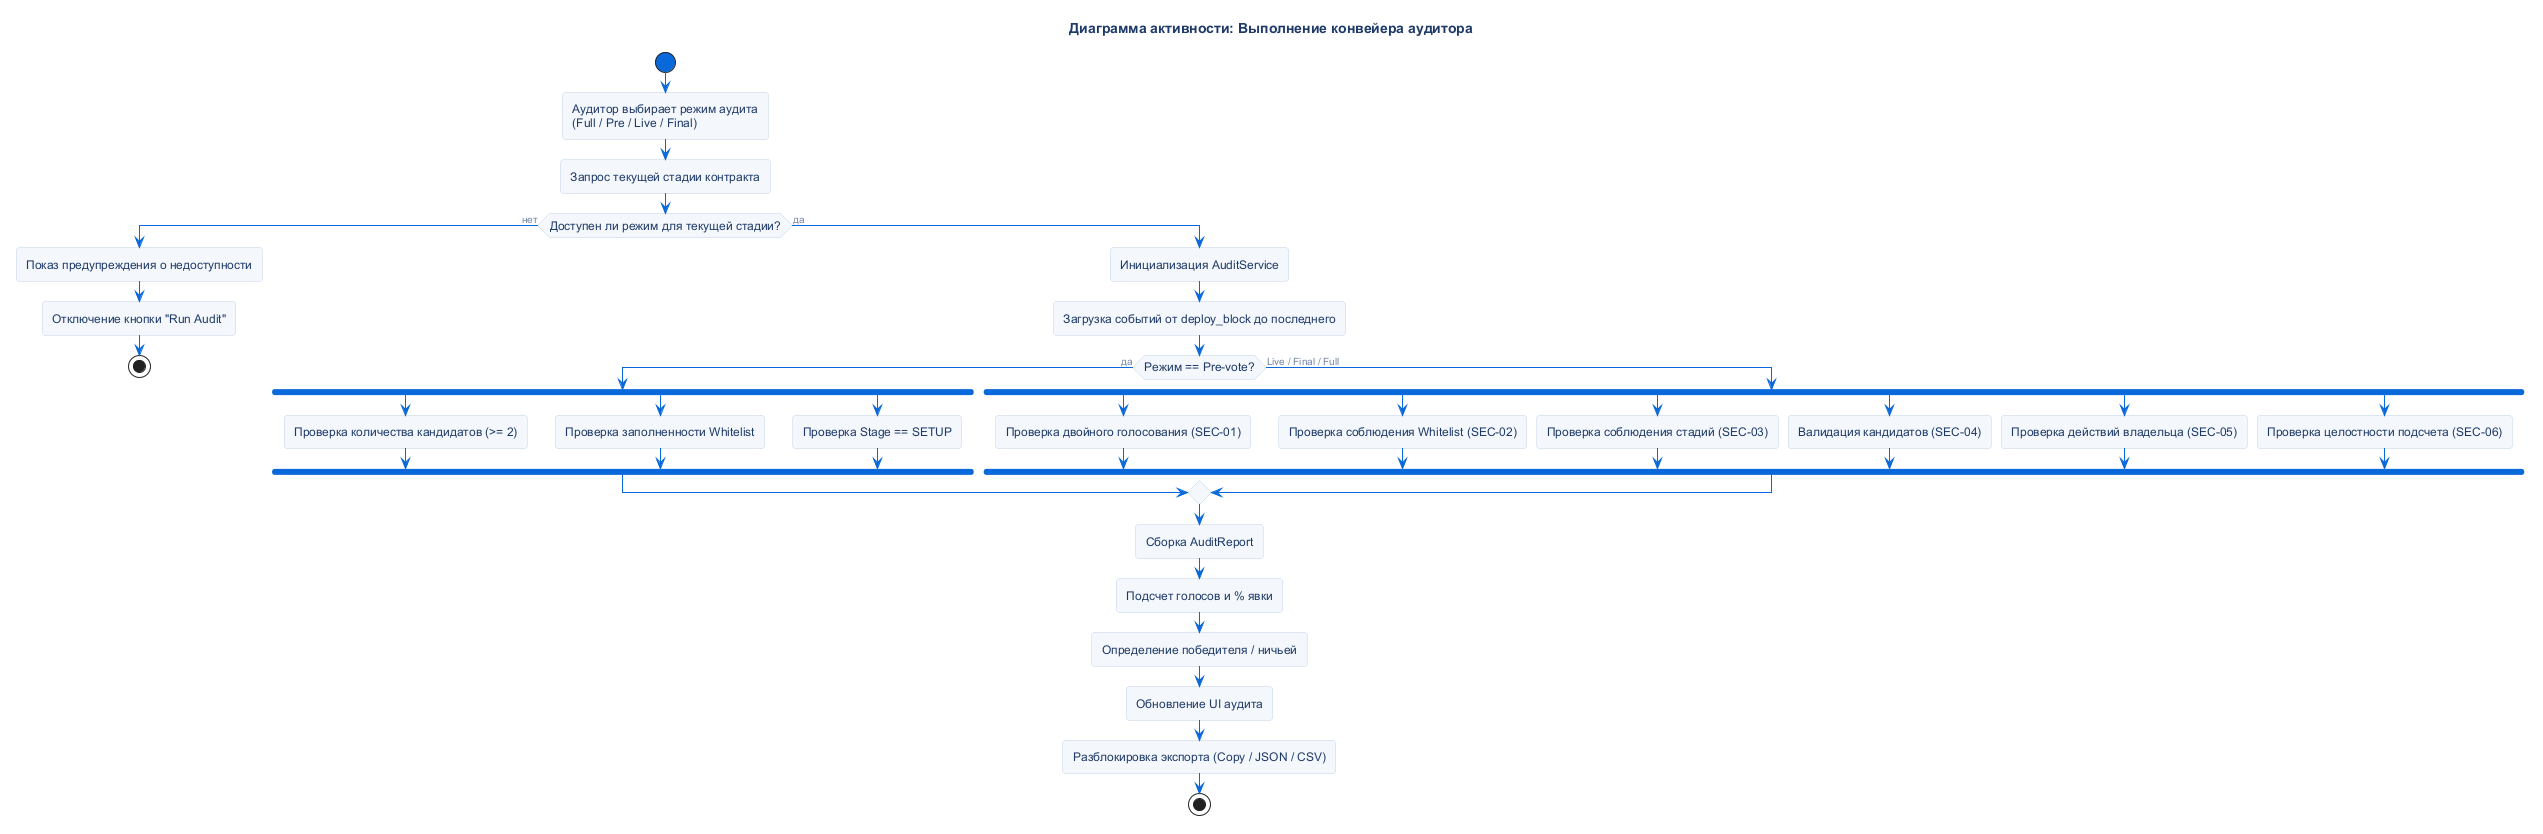

The diagram above was rendered by PlantUML. Its source (embedded in the PNG):
@startuml
!include ../_common/theme.iuml

title Диаграмма активности: Выполнение конвейера аудитора

start

:Аудитор выбирает режим аудита\n(Full / Pre / Live / Final);
:Запрос текущей стадии контракта;

if (Доступен ли режим для текущей стадии?) then (нет)
    :Показ предупреждения о недоступности;
    :Отключение кнопки "Run Audit";
    stop
else (да)
    :Инициализация AuditService;
    :Загрузка событий от deploy_block до последнего;

    if (Режим == Pre-vote?) then (да)
        fork
            :Проверка количества кандидатов (>= 2);
        fork again
            :Проверка заполненности Whitelist;
        fork again
            :Проверка Stage == SETUP;
        end fork
    else (Live / Final / Full)
        fork
            :Проверка двойного голосования (SEC-01);
        fork again
            :Проверка соблюдения Whitelist (SEC-02);
        fork again
            :Проверка соблюдения стадий (SEC-03);
        fork again
            :Валидация кандидатов (SEC-04);
        fork again
            :Проверка действий владельца (SEC-05);
        fork again
            :Проверка целостности подсчета (SEC-06);
        end fork
    endif

    :Сборка AuditReport;
    :Подсчет голосов и % явки;
    :Определение победителя / ничьей;
    :Обновление UI аудита;
    :Разблокировка экспорта (Copy / JSON / CSV);
    stop
endif

@enduml